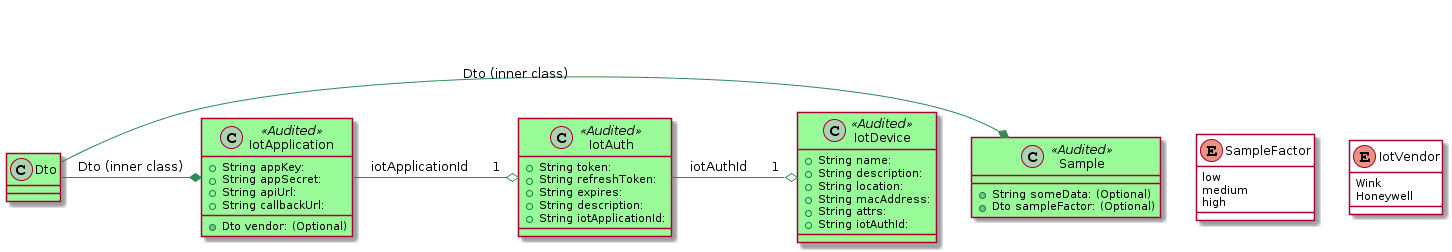

The diagram above was rendered by PlantUML. Its source (embedded in the PNG):
@startuml
skinparam class {
    BackgroundColor PaleGreen
     ArrowColor SeaGreen
   orderColor SpringGreen
}
skinparam enum {
    BackgroundColor PaleBlue
     ArrowColor Cyan
   orderColor Blue
}
class Sample << Audited >> 
{
    +String someData: (Optional)
    +Dto sampleFactor: (Optional)
}
Dto -* Sample : Dto (inner class) 
class IotDevice << Audited >> 
{
    +String name: 
    +String description: 
    +String location: 
    +String macAddress: 
    +String attrs: 
    +String iotAuthId: 
}
IotAuth -o IotDevice: iotAuthId      1

class IotApplication << Audited >> 
{
    +String appKey: 
    +String appSecret: 
    +String apiUrl: 
    +String callbackUrl: 
    +Dto vendor: (Optional)
}
Dto -* IotApplication : Dto (inner class) 
class IotAuth << Audited >> 
{
    +String token: 
    +String refreshToken: 
    +String expires: 
    +String description: 
    +String iotApplicationId: 
}
IotApplication -o IotAuth: iotApplicationId      1

enum SampleFactor {
   low
   medium
   high
}
enum IotVendor {
   Wink
   Honeywell
}
@enduml